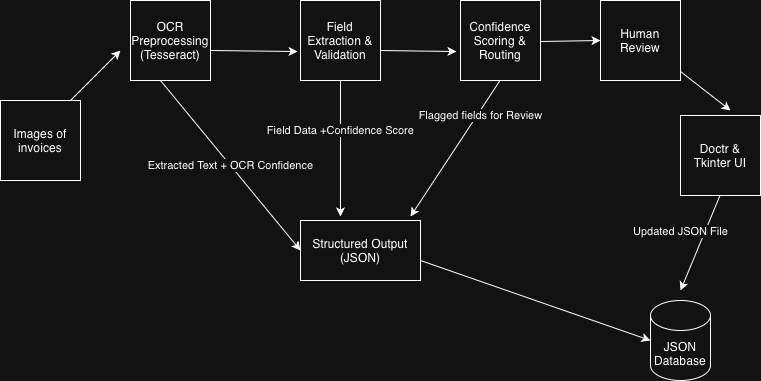

The diagram above was exported from draw.io. Its source (the exported page's mxGraphModel, read from the mxfile embedded in the PNG):
<mxGraphModel dx="1018" dy="781" grid="1" gridSize="10" guides="1" tooltips="1" connect="1" arrows="1" fold="1" page="1" pageScale="1" pageWidth="827" pageHeight="1169" math="0" shadow="0">
  <root>
    <mxCell id="0" />
    <mxCell id="1" parent="0" />
    <mxCell id="iQIz8b3VlGk2HZXK3s8G-2" parent="1" style="whiteSpace=wrap;html=1;aspect=fixed;" value="Images of invoices" vertex="1">
      <mxGeometry height="80" width="80" x="20" y="530" as="geometry" />
    </mxCell>
    <mxCell id="iQIz8b3VlGk2HZXK3s8G-3" parent="1" style="whiteSpace=wrap;html=1;aspect=fixed;" value="OCR Preprocessing (Tesseract)" vertex="1">
      <mxGeometry height="80" width="80" x="150" y="430" as="geometry" />
    </mxCell>
    <mxCell id="iQIz8b3VlGk2HZXK3s8G-4" parent="1" style="whiteSpace=wrap;html=1;aspect=fixed;" value="Confidence Scoring &amp;amp; Routing" vertex="1">
      <mxGeometry height="80" width="80" x="480" y="430" as="geometry" />
    </mxCell>
    <mxCell id="iQIz8b3VlGk2HZXK3s8G-5" parent="1" style="whiteSpace=wrap;html=1;aspect=fixed;" value="Field Extraction &amp;amp; Validation" vertex="1">
      <mxGeometry height="80" width="80" x="320" y="430" as="geometry" />
    </mxCell>
    <mxCell id="iQIz8b3VlGk2HZXK3s8G-6" parent="1" style="whiteSpace=wrap;html=1;aspect=fixed;" value="Human Review" vertex="1">
      <mxGeometry height="80" width="80" x="620" y="430" as="geometry" />
    </mxCell>
    <mxCell id="iQIz8b3VlGk2HZXK3s8G-7" parent="1" style="whiteSpace=wrap;html=1;aspect=fixed;" value="Doctr &amp;amp; Tkinter UI" vertex="1">
      <mxGeometry height="80" width="80" x="700" y="545" as="geometry" />
    </mxCell>
    <mxCell id="iQIz8b3VlGk2HZXK3s8G-8" parent="1" style="shape=cylinder3;whiteSpace=wrap;html=1;boundedLbl=1;backgroundOutline=1;size=15;" value="JSON Database" vertex="1">
      <mxGeometry height="80" width="60" x="670" y="730" as="geometry" />
    </mxCell>
    <mxCell id="iQIz8b3VlGk2HZXK3s8G-9" edge="1" parent="1" style="endArrow=classic;html=1;rounded=0;" value="">
      <mxGeometry height="50" relative="1" width="50" as="geometry">
        <mxPoint x="90" y="530" as="sourcePoint" />
        <mxPoint x="140" y="480" as="targetPoint" />
      </mxGeometry>
    </mxCell>
    <mxCell id="iQIz8b3VlGk2HZXK3s8G-10" edge="1" parent="1" style="endArrow=classic;html=1;rounded=0;entryX=-0.037;entryY=0.638;entryDx=0;entryDy=0;entryPerimeter=0;" target="iQIz8b3VlGk2HZXK3s8G-5" value="">
      <mxGeometry height="50" relative="1" width="50" as="geometry">
        <mxPoint x="230" y="480" as="sourcePoint" />
        <mxPoint x="280" y="430" as="targetPoint" />
      </mxGeometry>
    </mxCell>
    <mxCell id="iQIz8b3VlGk2HZXK3s8G-11" edge="1" parent="1" style="endArrow=classic;html=1;rounded=0;entryX=-0.05;entryY=0.638;entryDx=0;entryDy=0;entryPerimeter=0;" target="iQIz8b3VlGk2HZXK3s8G-4" value="">
      <mxGeometry height="50" relative="1" width="50" as="geometry">
        <mxPoint x="400" y="480" as="sourcePoint" />
        <mxPoint x="450" y="430" as="targetPoint" />
      </mxGeometry>
    </mxCell>
    <mxCell id="iQIz8b3VlGk2HZXK3s8G-12" edge="1" parent="1" style="endArrow=classic;html=1;rounded=0;" value="">
      <mxGeometry height="50" relative="1" width="50" as="geometry">
        <mxPoint x="560" y="471" as="sourcePoint" />
        <mxPoint x="620" y="470" as="targetPoint" />
      </mxGeometry>
    </mxCell>
    <mxCell id="iQIz8b3VlGk2HZXK3s8G-13" edge="1" parent="1" style="endArrow=classic;html=1;rounded=0;" value="">
      <mxGeometry height="50" relative="1" width="50" as="geometry">
        <mxPoint x="700" y="501" as="sourcePoint" />
        <mxPoint x="750" y="540" as="targetPoint" />
      </mxGeometry>
    </mxCell>
    <mxCell id="iQIz8b3VlGk2HZXK3s8G-20" parent="1" style="rounded=0;whiteSpace=wrap;html=1;" value="Structured Output (JSON)" vertex="1">
      <mxGeometry height="60" width="120" x="320" y="650" as="geometry" />
    </mxCell>
    <mxCell id="iQIz8b3VlGk2HZXK3s8G-21" edge="1" parent="1" style="endArrow=classic;html=1;rounded=0;entryX=0;entryY=0.5;entryDx=0;entryDy=0;" target="iQIz8b3VlGk2HZXK3s8G-20" value="">
      <mxGeometry relative="1" as="geometry">
        <mxPoint x="180" y="510" as="sourcePoint" />
        <mxPoint x="280" y="510" as="targetPoint" />
      </mxGeometry>
    </mxCell>
    <mxCell id="iQIz8b3VlGk2HZXK3s8G-22" connectable="0" parent="iQIz8b3VlGk2HZXK3s8G-21" style="edgeLabel;resizable=0;html=1;;align=center;verticalAlign=middle;" value="Extracted Text + OCR Confidence" vertex="1">
      <mxGeometry relative="1" as="geometry" />
    </mxCell>
    <mxCell id="iQIz8b3VlGk2HZXK3s8G-24" edge="1" parent="1" style="endArrow=classic;html=1;rounded=0;entryX=0.333;entryY=-0.067;entryDx=0;entryDy=0;entryPerimeter=0;" target="iQIz8b3VlGk2HZXK3s8G-20" value="">
      <mxGeometry relative="1" as="geometry">
        <mxPoint x="360" y="510" as="sourcePoint" />
        <mxPoint x="500" y="680" as="targetPoint" />
      </mxGeometry>
    </mxCell>
    <mxCell id="iQIz8b3VlGk2HZXK3s8G-25" connectable="0" parent="iQIz8b3VlGk2HZXK3s8G-24" style="edgeLabel;resizable=0;html=1;;align=center;verticalAlign=middle;" value="Field Data +Confidence Score" vertex="1">
      <mxGeometry relative="1" as="geometry">
        <mxPoint y="-18" as="offset" />
      </mxGeometry>
    </mxCell>
    <mxCell id="iQIz8b3VlGk2HZXK3s8G-26" edge="1" parent="1" style="endArrow=classic;html=1;rounded=0;" value="">
      <mxGeometry relative="1" as="geometry">
        <mxPoint x="519.5" y="510" as="sourcePoint" />
        <mxPoint x="430" y="646" as="targetPoint" />
      </mxGeometry>
    </mxCell>
    <mxCell id="iQIz8b3VlGk2HZXK3s8G-27" connectable="0" parent="iQIz8b3VlGk2HZXK3s8G-26" style="edgeLabel;resizable=0;html=1;;align=center;verticalAlign=middle;" value="Flagged fields for Review" vertex="1">
      <mxGeometry relative="1" as="geometry">
        <mxPoint x="25" y="-33" as="offset" />
      </mxGeometry>
    </mxCell>
    <mxCell id="iQIz8b3VlGk2HZXK3s8G-28" edge="1" parent="1" style="endArrow=classic;html=1;rounded=0;entryX=0;entryY=0.5;entryDx=0;entryDy=0;entryPerimeter=0;" target="iQIz8b3VlGk2HZXK3s8G-8" value="">
      <mxGeometry height="50" relative="1" width="50" as="geometry">
        <mxPoint x="440" y="690" as="sourcePoint" />
        <mxPoint x="490" y="640" as="targetPoint" />
      </mxGeometry>
    </mxCell>
    <mxCell id="iQIz8b3VlGk2HZXK3s8G-31" edge="1" parent="1" style="endArrow=classic;html=1;rounded=0;" value="">
      <mxGeometry relative="1" as="geometry">
        <mxPoint x="739.5" y="625" as="sourcePoint" />
        <mxPoint x="700" y="720" as="targetPoint" />
      </mxGeometry>
    </mxCell>
    <mxCell id="iQIz8b3VlGk2HZXK3s8G-32" connectable="0" parent="iQIz8b3VlGk2HZXK3s8G-31" style="edgeLabel;resizable=0;html=1;;align=center;verticalAlign=middle;" value="Updated JSON File" vertex="1">
      <mxGeometry relative="1" as="geometry">
        <mxPoint x="-20" y="-12" as="offset" />
      </mxGeometry>
    </mxCell>
  </root>
</mxGraphModel>